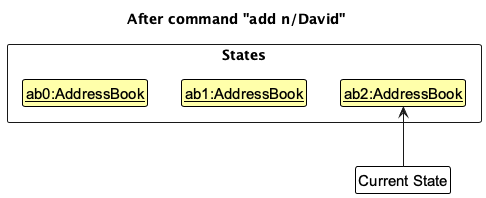

The diagram above was rendered by PlantUML. Its source (embedded in the PNG):
@startuml
!include style.puml
skinparam ClassFontColor #000000
skinparam ClassBorderColor #000000
skinparam ClassBackgroundColor #FFFFAA

title After command "add n/David"

package States <<rectangle>> {
    class State1 as "<u>ab0:AddressBook</u>"
    class State2 as "<u>ab1:AddressBook</u>"
    class State3 as "<u>ab2:AddressBook</u>"
}

State1 -[hidden]right-> State2
State2 -[hidden]right-> State3

class Pointer as "Current State" #FFFFFF

Pointer -up-> State3
@enduml